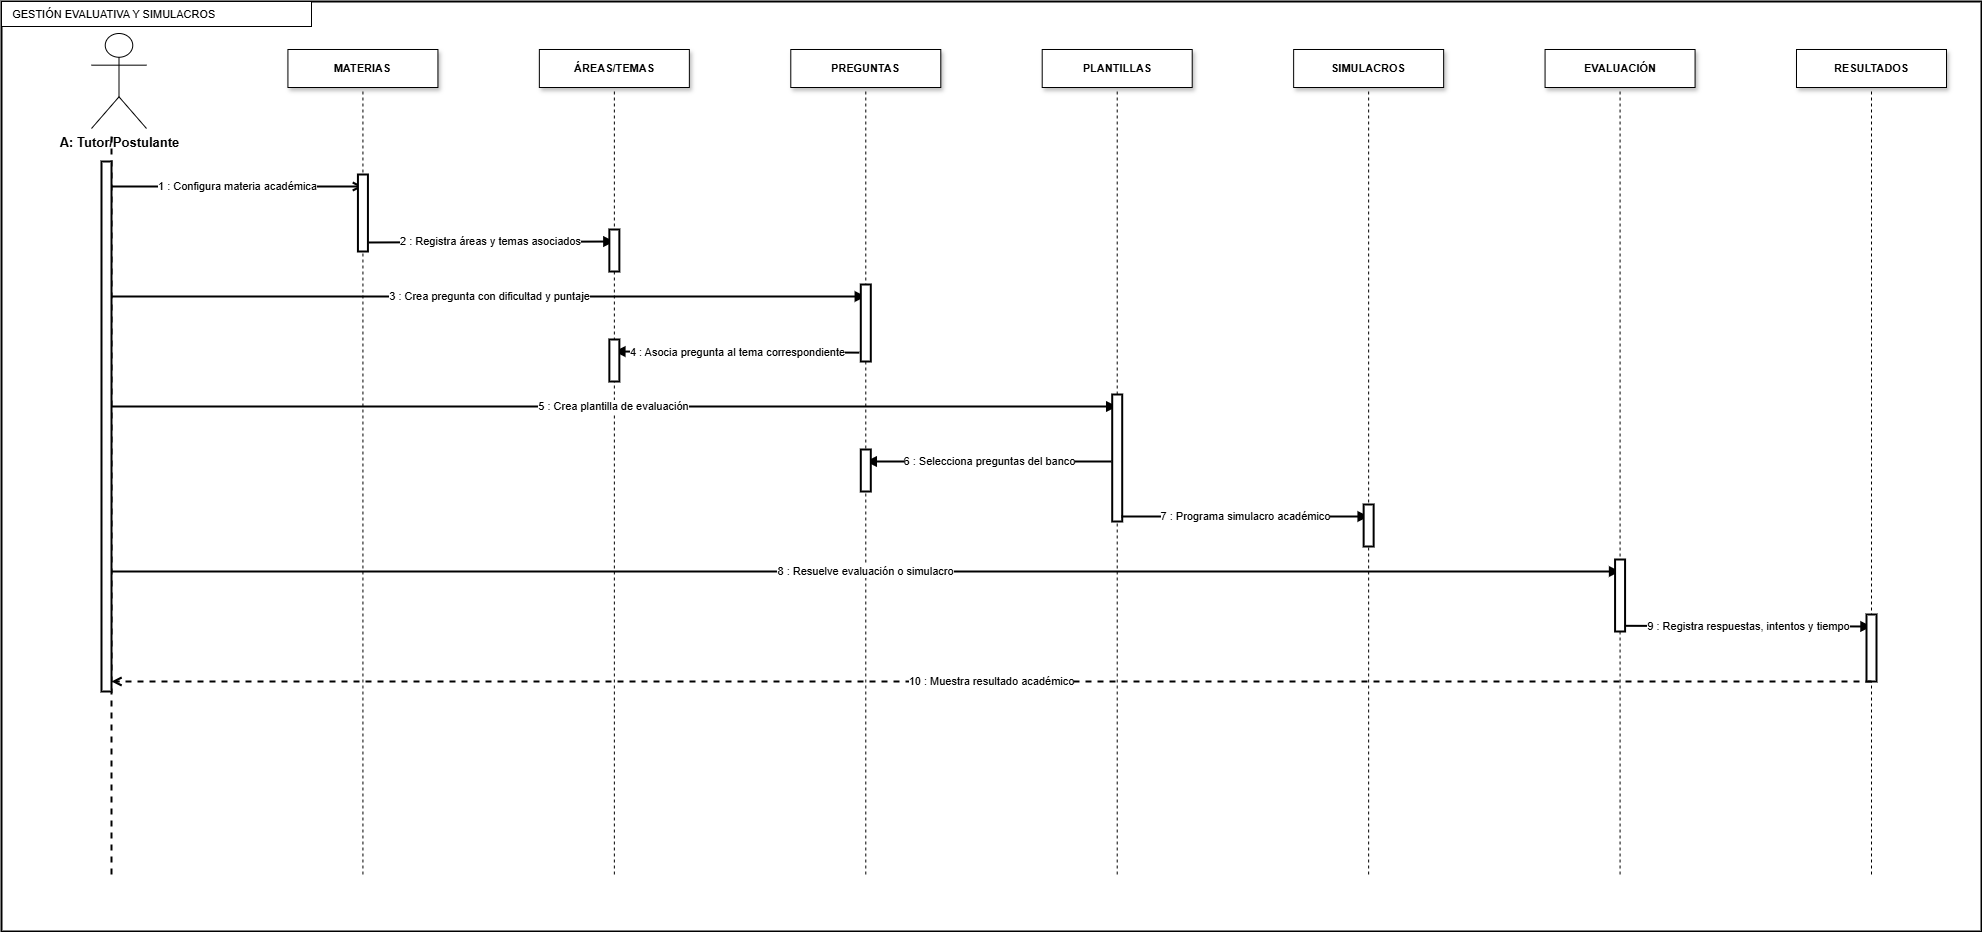

The diagram above was exported from draw.io. Its source (the exported page's mxGraphModel, read from the mxfile embedded in the PNG):
<mxGraphModel dx="2060" dy="1252" grid="1" gridSize="10" guides="1" tooltips="1" connect="1" arrows="1" fold="1" page="1" pageScale="1" pageWidth="2000" pageHeight="950" math="0" shadow="0">
  <root>
    <mxCell id="0" />
    <mxCell id="1" parent="0" />
    <mxCell id="frame" parent="1" style="rounded=0;whiteSpace=wrap;html=1;fillColor=none;strokeColor=#000000;strokeWidth=2;" value="" vertex="1">
      <mxGeometry height="930" width="1980" x="10" y="10" as="geometry" />
    </mxCell>
    <mxCell id="tag" parent="1" style="shape=process;whiteSpace=wrap;html=1;backgroundOutline=1;size=0;strokeColor=#000000;fillColor=#ffffff;fontSize=11;align=left;verticalAlign=middle;" value="&amp;nbsp; &amp;nbsp;GESTIÓN EVALUATIVA Y SIMULACROS" vertex="1">
      <mxGeometry height="25" width="310" x="10" y="10" as="geometry" />
    </mxCell>
    <mxCell id="p0" parent="1" style="shape=umlActor;verticalLabelPosition=bottom;verticalAlign=top;html=1;outlineConnect=0;strokeColor=#000000;fillColor=#ffffff;fontSize=13;fontStyle=1;" value="A: Tutor/Postulante" vertex="1">
      <mxGeometry height="95" width="55" x="100" y="42" as="geometry" />
    </mxCell>
    <mxCell id="ll0" edge="1" parent="1" style="endArrow=none;html=1;rounded=0;strokeColor=#000000;dashed=1;dashPattern=3 3;strokeWidth=2;" value="">
      <mxGeometry relative="1" as="geometry">
        <mxPoint x="120" y="145" as="sourcePoint" />
        <mxPoint x="120" y="885" as="targetPoint" />
      </mxGeometry>
    </mxCell>
    <mxCell id="p1" parent="1" style="whiteSpace=wrap;html=1;strokeColor=#000000;fillColor=#ffffff;fontStyle=1;fontSize=11;shadow=1;align=center;verticalAlign=middle;" value="MATERIAS" vertex="1">
      <mxGeometry height="38" width="150" x="296.42857142857144" y="58" as="geometry" />
    </mxCell>
    <mxCell id="ll1" edge="1" parent="1" style="endArrow=none;html=1;rounded=0;strokeColor=#000000;dashed=1;dashPattern=3 3;strokeWidth=1;" value="">
      <mxGeometry relative="1" as="geometry">
        <mxPoint x="371.42857142857144" y="100" as="sourcePoint" />
        <mxPoint x="371.42857142857144" y="885" as="targetPoint" />
      </mxGeometry>
    </mxCell>
    <mxCell id="p2" parent="1" style="whiteSpace=wrap;html=1;strokeColor=#000000;fillColor=#ffffff;fontStyle=1;fontSize=11;shadow=1;align=center;verticalAlign=middle;" value="ÁREAS/TEMAS" vertex="1">
      <mxGeometry height="38" width="150" x="547.8571428571429" y="58" as="geometry" />
    </mxCell>
    <mxCell id="ll2" edge="1" parent="1" style="endArrow=none;html=1;rounded=0;strokeColor=#000000;dashed=1;dashPattern=3 3;strokeWidth=1;" value="">
      <mxGeometry relative="1" as="geometry">
        <mxPoint x="622.8571428571429" y="100" as="sourcePoint" />
        <mxPoint x="622.8571428571429" y="885" as="targetPoint" />
      </mxGeometry>
    </mxCell>
    <mxCell id="p3" parent="1" style="whiteSpace=wrap;html=1;strokeColor=#000000;fillColor=#ffffff;fontStyle=1;fontSize=11;shadow=1;align=center;verticalAlign=middle;" value="PREGUNTAS" vertex="1">
      <mxGeometry height="38" width="150" x="799.2857142857143" y="58" as="geometry" />
    </mxCell>
    <mxCell id="ll3" edge="1" parent="1" style="endArrow=none;html=1;rounded=0;strokeColor=#000000;dashed=1;dashPattern=3 3;strokeWidth=1;" value="">
      <mxGeometry relative="1" as="geometry">
        <mxPoint x="874.2857142857143" y="100" as="sourcePoint" />
        <mxPoint x="874.2857142857143" y="885" as="targetPoint" />
      </mxGeometry>
    </mxCell>
    <mxCell id="p4" parent="1" style="whiteSpace=wrap;html=1;strokeColor=#000000;fillColor=#ffffff;fontStyle=1;fontSize=11;shadow=1;align=center;verticalAlign=middle;" value="PLANTILLAS" vertex="1">
      <mxGeometry height="38" width="150" x="1050.7142857142858" y="58" as="geometry" />
    </mxCell>
    <mxCell id="ll4" edge="1" parent="1" style="endArrow=none;html=1;rounded=0;strokeColor=#000000;dashed=1;dashPattern=3 3;strokeWidth=1;" value="">
      <mxGeometry relative="1" as="geometry">
        <mxPoint x="1125.7142857142858" y="100" as="sourcePoint" />
        <mxPoint x="1125.7142857142858" y="885" as="targetPoint" />
      </mxGeometry>
    </mxCell>
    <mxCell id="p5" parent="1" style="whiteSpace=wrap;html=1;strokeColor=#000000;fillColor=#ffffff;fontStyle=1;fontSize=11;shadow=1;align=center;verticalAlign=middle;" value="SIMULACROS" vertex="1">
      <mxGeometry height="38" width="150" x="1302.142857142857" y="58" as="geometry" />
    </mxCell>
    <mxCell id="ll5" edge="1" parent="1" style="endArrow=none;html=1;rounded=0;strokeColor=#000000;dashed=1;dashPattern=3 3;strokeWidth=1;" value="">
      <mxGeometry relative="1" as="geometry">
        <mxPoint x="1377.142857142857" y="100" as="sourcePoint" />
        <mxPoint x="1377.142857142857" y="885" as="targetPoint" />
      </mxGeometry>
    </mxCell>
    <mxCell id="p6" parent="1" style="whiteSpace=wrap;html=1;strokeColor=#000000;fillColor=#ffffff;fontStyle=1;fontSize=11;shadow=1;align=center;verticalAlign=middle;" value="EVALUACIÓN" vertex="1">
      <mxGeometry height="38" width="150" x="1553.5714285714287" y="58" as="geometry" />
    </mxCell>
    <mxCell id="ll6" edge="1" parent="1" style="endArrow=none;html=1;rounded=0;strokeColor=#000000;dashed=1;dashPattern=3 3;strokeWidth=1;" value="">
      <mxGeometry relative="1" as="geometry">
        <mxPoint x="1628.5714285714287" y="100" as="sourcePoint" />
        <mxPoint x="1628.5714285714287" y="885" as="targetPoint" />
      </mxGeometry>
    </mxCell>
    <mxCell id="p7" parent="1" style="whiteSpace=wrap;html=1;strokeColor=#000000;fillColor=#ffffff;fontStyle=1;fontSize=11;shadow=1;align=center;verticalAlign=middle;" value="RESULTADOS" vertex="1">
      <mxGeometry height="38" width="150" x="1805" y="58" as="geometry" />
    </mxCell>
    <mxCell id="ll7" edge="1" parent="1" style="endArrow=none;html=1;rounded=0;strokeColor=#000000;dashed=1;dashPattern=3 3;strokeWidth=1;" value="">
      <mxGeometry relative="1" as="geometry">
        <mxPoint x="1880" y="100" as="sourcePoint" />
        <mxPoint x="1880" y="885" as="targetPoint" />
      </mxGeometry>
    </mxCell>
    <mxCell id="m1" edge="1" parent="1" style="endArrow=open;html=1;rounded=0;strokeColor=#000000;strokeWidth=2;fontSize=11;align=center;verticalAlign=middle;endFill=0;" value="1 : Configura materia académica">
      <mxGeometry relative="1" as="geometry">
        <mxPoint x="120" y="195" as="sourcePoint" />
        <mxPoint x="371.42857142857144" y="195" as="targetPoint" />
      </mxGeometry>
    </mxCell>
    <mxCell id="a1" parent="1" style="rounded=0;whiteSpace=wrap;html=1;strokeColor=#000000;fillColor=#ffffff;strokeWidth=2;" value="" vertex="1">
      <mxGeometry height="77" width="10" x="366.43" y="183" as="geometry" />
    </mxCell>
    <mxCell id="m2" edge="1" parent="1" source="a1" style="endArrow=block;html=1;rounded=0;strokeColor=#000000;strokeWidth=2;fontSize=11;align=center;verticalAlign=middle;exitX=1.057;exitY=0.883;exitDx=0;exitDy=0;exitPerimeter=0;" value="2 : Registra áreas y temas asociados">
      <mxGeometry relative="1" as="geometry">
        <mxPoint x="390" y="250" as="sourcePoint" />
        <mxPoint x="622.8571428571429" y="250" as="targetPoint" />
      </mxGeometry>
    </mxCell>
    <mxCell id="a2" parent="1" style="rounded=0;whiteSpace=wrap;html=1;strokeColor=#000000;fillColor=#ffffff;strokeWidth=2;" value="" vertex="1">
      <mxGeometry height="42" width="10" x="617.8571428571429" y="238" as="geometry" />
    </mxCell>
    <mxCell id="m3" edge="1" parent="1" style="endArrow=block;html=1;rounded=0;strokeColor=#000000;strokeWidth=2;fontSize=11;align=center;verticalAlign=middle;" value="3 : Crea pregunta con dificultad y puntaje">
      <mxGeometry relative="1" as="geometry">
        <mxPoint x="120" y="305" as="sourcePoint" />
        <mxPoint x="874.2857142857143" y="305" as="targetPoint" />
      </mxGeometry>
    </mxCell>
    <mxCell id="a3" parent="1" style="rounded=0;whiteSpace=wrap;html=1;strokeColor=#000000;fillColor=#ffffff;strokeWidth=2;" value="" vertex="1">
      <mxGeometry height="77" width="10" x="869.29" y="293" as="geometry" />
    </mxCell>
    <mxCell id="m4" edge="1" parent="1" source="a3" style="endArrow=block;html=1;rounded=0;strokeColor=#000000;strokeWidth=2;fontSize=11;align=center;verticalAlign=middle;exitX=-0.139;exitY=0.885;exitDx=0;exitDy=0;exitPerimeter=0;" value="4 : Asocia pregunta al tema correspondiente">
      <mxGeometry relative="1" as="geometry">
        <mxPoint x="874.2857142857143" y="360" as="sourcePoint" />
        <mxPoint x="622.8571428571429" y="360" as="targetPoint" />
      </mxGeometry>
    </mxCell>
    <mxCell id="a4" parent="1" style="rounded=0;whiteSpace=wrap;html=1;strokeColor=#000000;fillColor=#ffffff;strokeWidth=2;" value="" vertex="1">
      <mxGeometry height="42" width="10" x="617.8571428571429" y="348" as="geometry" />
    </mxCell>
    <mxCell id="m5" edge="1" parent="1" style="endArrow=block;html=1;rounded=0;strokeColor=#000000;strokeWidth=2;fontSize=11;align=center;verticalAlign=middle;" value="5 : Crea plantilla de evaluación">
      <mxGeometry relative="1" as="geometry">
        <mxPoint x="120" y="415" as="sourcePoint" />
        <mxPoint x="1125.7142857142858" y="415" as="targetPoint" />
      </mxGeometry>
    </mxCell>
    <mxCell id="a5" parent="1" style="rounded=0;whiteSpace=wrap;html=1;strokeColor=#000000;fillColor=#ffffff;strokeWidth=2;" value="" vertex="1">
      <mxGeometry height="127" width="10" x="1120.71" y="403" as="geometry" />
    </mxCell>
    <mxCell id="m6" edge="1" parent="1" style="endArrow=block;html=1;rounded=0;strokeColor=#000000;strokeWidth=2;fontSize=11;align=center;verticalAlign=middle;" value="6 : Selecciona preguntas del banco">
      <mxGeometry relative="1" as="geometry">
        <mxPoint x="1120" y="470" as="sourcePoint" />
        <mxPoint x="874.2857142857143" y="470" as="targetPoint" />
      </mxGeometry>
    </mxCell>
    <mxCell id="a6" parent="1" style="rounded=0;whiteSpace=wrap;html=1;strokeColor=#000000;fillColor=#ffffff;strokeWidth=2;" value="" vertex="1">
      <mxGeometry height="42" width="10" x="869.2857142857143" y="458" as="geometry" />
    </mxCell>
    <mxCell id="m7" edge="1" parent="1" style="endArrow=block;html=1;rounded=0;strokeColor=#000000;strokeWidth=2;fontSize=11;align=center;verticalAlign=middle;" value="7 : Programa simulacro académico">
      <mxGeometry relative="1" as="geometry">
        <mxPoint x="1130" y="525" as="sourcePoint" />
        <mxPoint x="1377.142857142857" y="525" as="targetPoint" />
      </mxGeometry>
    </mxCell>
    <mxCell id="a7" parent="1" style="rounded=0;whiteSpace=wrap;html=1;strokeColor=#000000;fillColor=#ffffff;strokeWidth=2;" value="" vertex="1">
      <mxGeometry height="42" width="10" x="1372.142857142857" y="513" as="geometry" />
    </mxCell>
    <mxCell id="m8" edge="1" parent="1" style="endArrow=block;html=1;rounded=0;strokeColor=#000000;strokeWidth=2;fontSize=11;align=center;verticalAlign=middle;" value="8 : Resuelve evaluación o simulacro">
      <mxGeometry relative="1" as="geometry">
        <mxPoint x="120" y="580" as="sourcePoint" />
        <mxPoint x="1628.5714285714287" y="580" as="targetPoint" />
      </mxGeometry>
    </mxCell>
    <mxCell id="a8" parent="1" style="rounded=0;whiteSpace=wrap;html=1;strokeColor=#000000;fillColor=#ffffff;strokeWidth=2;" value="" vertex="1">
      <mxGeometry height="72" width="10" x="1623.57" y="568" as="geometry" />
    </mxCell>
    <mxCell id="m9" edge="1" parent="1" source="a8" style="endArrow=block;html=1;rounded=0;strokeColor=#000000;strokeWidth=2;fontSize=11;align=center;verticalAlign=middle;exitX=0.97;exitY=0.921;exitDx=0;exitDy=0;exitPerimeter=0;" value="9 : Registra respuestas, intentos y tiempo">
      <mxGeometry relative="1" as="geometry">
        <mxPoint x="1628.5714285714287" y="635" as="sourcePoint" />
        <mxPoint x="1880" y="635" as="targetPoint" />
      </mxGeometry>
    </mxCell>
    <mxCell id="a9" parent="1" style="rounded=0;whiteSpace=wrap;html=1;strokeColor=#000000;fillColor=#ffffff;strokeWidth=2;" value="" vertex="1">
      <mxGeometry height="67" width="10" x="1875" y="623" as="geometry" />
    </mxCell>
    <mxCell id="m10" edge="1" parent="1" style="endArrow=open;html=1;rounded=0;strokeColor=#000000;strokeWidth=2;fontSize=11;align=center;verticalAlign=middle;dashed=1;dashPattern=3 3;endFill=0;" value="10 : Muestra resultado académico">
      <mxGeometry relative="1" as="geometry">
        <mxPoint x="1880" y="690" as="sourcePoint" />
        <mxPoint x="120" y="690" as="targetPoint" />
      </mxGeometry>
    </mxCell>
    <mxCell id="NGcwsdM8HGIbref2lR7R-1" parent="1" style="rounded=0;whiteSpace=wrap;html=1;strokeColor=#000000;fillColor=#ffffff;strokeWidth=2;" value="" vertex="1">
      <mxGeometry height="530" width="10" x="110" y="170" as="geometry" />
    </mxCell>
  </root>
</mxGraphModel>